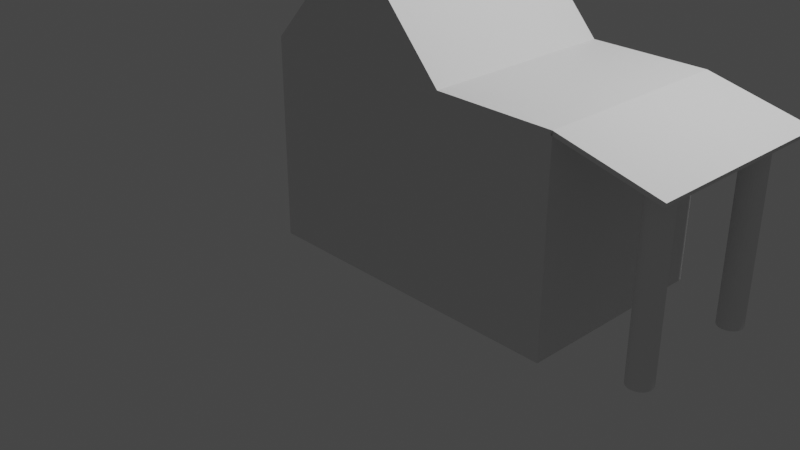 # Source: Test.blend  (saved by Blender 2.80.45; exported with 4.5.12 LTS)
import bpy
from mathutils import Matrix  # noqa: F401  (used for matrix-valued properties, if any)

bpy.ops.wm.read_factory_settings(use_empty=True)
scene = bpy.context.scene
scene.name = 'Scene'

# ---- collections
col_collection = bpy.data.collections.new('Collection'); scene.collection.children.link(col_collection)

# ---- materials (node trees are filled in below, after node groups)
mat_material = bpy.data.materials.new('Material')
mat_material.alpha_threshold = 0.0
mat_material.use_transparent_shadow = False
mat_material.roughness = 0.5
mat_material.line_color = (0.0, 0.0, 0.0, 1.0)

# ---- material node trees
mat_material.use_nodes = True; mat_material.node_tree.nodes.clear()
_N = mat_material.node_tree.nodes; _L = mat_material.node_tree.links
n0 = _N.new('ShaderNodeOutputMaterial'); n0.name = 'Material Output'; n0.location = (300, 300)
n1 = _N.new('ShaderNodeBsdfPrincipled'); n1.name = 'Principled BSDF'; n1.location = (10, 300)
n1.distribution = 'GGX'
n1.subsurface_method = 'BURLEY'
n1.inputs[3].default_value = 1.45
_L.new(n1.outputs[0], n0.inputs[0])
n0.is_active_output = True

# ---- world
world_world = bpy.data.worlds.new('World'); scene.world = world_world
world_world.use_nodes = True; world_world.node_tree.nodes.clear()
_N = world_world.node_tree.nodes; _L = world_world.node_tree.links
n0 = _N.new('ShaderNodeOutputWorld'); n0.name = 'World Output'; n0.location = (300, 300)
n1 = _N.new('ShaderNodeBackground'); n1.name = 'Background'; n1.location = (10, 300)
n1.inputs[0].default_value = (0.05088, 0.05088, 0.05088, 1.0)
_L.new(n1.outputs[0], n0.inputs[0])
n0.is_active_output = True
world_world.color = (0.05088, 0.05088, 0.05088)
world_world.use_sun_shadow = False
world_world.sun_shadow_jitter_overblur = 0.0

# ---- cameras
cam_camera = bpy.data.cameras.new('Camera')
cam_camera.clip_end = 100.0
cam_camera.ortho_scale = 7.314
cam_camera.dof.focus_distance = 0.0
cam_camera.dof.aperture_fstop = 128.0

# ---- lights
light_light = bpy.data.lights.new('Light', 'POINT')
light_light.transmission_factor = 0.0
light_light.cutoff_distance = 30.0
light_light.energy = 1000.0
light_light.shadow_buffer_clip_start = 1.001
light_light.shadow_soft_size = 0.1
light_light.shadow_maximum_resolution = 0.006
light_light.use_absolute_resolution = True

# ---- meshes
me_cube = bpy.data.meshes.new('Cube')
me_cube.from_pydata([(1.0, 1.0, 1.0), (1.0, 1.0, -1.0), (1.0, -1.0, 1.0), (1.0, -1.0, -1.0), (-1.0, 1.0, 1.0), (-1.0, 1.0, -1.0), (-1.0, -1.0, 1.0), (-1.0, -1.0, -1.0), (2.175, 1.0, 1.0), (2.175, 1.0, -1.0), (2.175, -1.0, 1.0), (2.175, -1.0, -1.0), (2.175, -1.0, 1.0), (2.175, 1.0, 1.0), (2.175, 1.0, 1.0), (2.175, -1.0, 1.0), (2.165, -1.0, 0.9597), (3.171, -1.0, 0.7241), (2.175, 1.0, 1.0), (2.175, -1.0, 1.0), (3.181, 1.0, 0.7643), (3.181, -1.0, 0.7643), (3.171, 1.0, 0.7241), (2.165, 1.0, 0.9597), (0.1243, 1.0, 1.0), (0.1243, -1.0, 1.0), (0.00316, 1.0, 1.0), (0.00316, -1.0, 1.0), (0.1243, 1.0, 1.0), (0.1243, -1.0, 1.0), (0.00316, 1.0, 1.0), (0.00316, -1.0, 1.0), (0.03384, -1.0, 2.058), (-0.03384, -1.0, 2.058), (0.03384, 1.0, 2.058), (-0.03384, 1.0, 2.058)], [(31, 27), (26, 30), (29, 25), (24, 28)], [(4, 6, 33, 35), (3, 2, 6, 7), (7, 6, 4, 5), (5, 1, 3, 7), (2, 3, 11, 10), (5, 4, 0, 1), (9, 8, 10, 11), (1, 0, 8, 9), (3, 1, 9, 11), (0, 2, 10, 8), (8, 10, 15, 14), (20, 21, 17, 22), (13, 20, 22, 23), (12, 21, 20, 13), (12, 13, 23, 16), (14, 15, 19, 18), (16, 23, 22, 17), (21, 12, 16, 17), (34, 35, 33, 32), (2, 0, 34, 32), (0, 4, 35, 34), (6, 2, 32, 33)])
_uv = me_cube.uv_layers.new(name='UVMap')
_uv.uv.foreach_set('vector', [0.625, 0.75, 0.625, 0.5, 0.625, 0.5, 0.625, 0.75, 0.375, 0.25, 0.625, 0.25, 0.625, 0.5, 0.375, 0.5, 0.375, 0.5, 0.625, 0.5, 0.625, 0.75, 0.375, 0.75, 0.375, 0.75, 0.625, 0.75, 0.625, 1.0, 0.375, 1.0, 0.625, 0.25, 0.375, 0.25, 0.375, 0.25, 0.625, 0.25, 0.625, 0.5, 0.875, 0.5, 0.875, 0.75, 0.625, 0.75, 0.125, 0.5, 0.375, 0.5, 0.375, 0.75, 0.125, 0.75, 0.625, 0.75, 0.875, 0.75, 0.875, 0.75, 0.625, 0.75, 0.625, 1.0, 0.625, 0.75, 0.625, 0.75, 0.625, 1.0, 0.375, 0.0, 0.375, 0.25, 0.375, 0.25, 0.375, 0.0, 0.375, 0.0, 0.375, 0.25, 0.375, 0.25, 0.375, 0.0, 0.0, 0.0, 0.0, 0.0, 0.0, 0.0, 0.0, 0.0, 0.0, 0.0, 0.0, 0.0, 0.0, 0.0, 0.0, 0.0, 0.0, 0.0, 0.0, 0.0, 0.0, 0.0, 0.0, 0.0, 0.0, 0.0, 0.0, 0.0, 0.0, 0.0, 0.0, 0.0, 0.375, 0.0, 0.375, 0.25, 0.375, 0.25, 0.375, 0.0, 0.0, 0.0, 0.0, 0.0, 0.0, 0.0, 0.0, 0.0, 0.0, 0.0, 0.0, 0.0, 0.0, 0.0, 0.0, 0.0, 0.375, 0.0, 0.625, 0.0, 0.625, 0.25, 0.375, 0.25, 0.375, 0.25, 0.375, 0.0, 0.375, 0.0, 0.375, 0.25, 0.875, 0.75, 0.875, 0.5, 0.875, 0.5, 0.875, 0.75, 0.625, 0.5, 0.625, 0.25, 0.625, 0.25, 0.625, 0.5])
me_cube.materials.append(mat_material)
me_cube.use_remesh_preserve_volume = False
me_cube.use_remesh_preserve_attributes = False
me_cube.use_mirror_vertex_groups = False
me_cube.update()
me_cylinder_001 = bpy.data.meshes.new('Cylinder.001')
me_cylinder_001.from_pydata([(0.0, 0.12, -1.0), (0.0, 0.12, 0.8), (0.02341, 0.1177, -1.0), (0.02341, 0.1177, 0.8), (0.04592, 0.1109, -1.0), (0.04592, 0.1109, 0.8), (0.06667, 0.09978, -1.0), (0.06667, 0.09978, 0.8), (0.08485, 0.08485, -1.0), (0.08485, 0.08485, 0.8), (0.09978, 0.06667, -1.0), (0.09978, 0.06667, 0.8), (0.1109, 0.04592, -1.0), (0.1109, 0.04592, 0.8), (0.1177, 0.02341, -1.0), (0.1177, 0.02341, 0.8), (0.12, 9.06e-09, -1.0), (0.12, 9.06e-09, 0.8), (0.1177, -0.02341, -1.0), (0.1177, -0.02341, 0.8), (0.1109, -0.04592, -1.0), (0.1109, -0.04592, 0.8), (0.09978, -0.06667, -1.0), (0.09978, -0.06667, 0.8), (0.08485, -0.08485, -1.0), (0.08485, -0.08485, 0.8), (0.06667, -0.09978, -1.0), (0.06667, -0.09978, 0.8), (0.04592, -0.1109, -1.0), (0.04592, -0.1109, 0.8), (0.02341, -0.1177, -1.0), (0.02341, -0.1177, 0.8), (-3.91e-08, -0.12, -1.0), (-3.91e-08, -0.12, 0.8), (-0.02341, -0.1177, -1.0), (-0.02341, -0.1177, 0.8), (-0.04592, -0.1109, -1.0), (-0.04592, -0.1109, 0.8), (-0.06667, -0.09978, -1.0), (-0.06667, -0.09978, 0.8), (-0.08485, -0.08485, -1.0), (-0.08485, -0.08485, 0.8), (-0.09978, -0.06667, -1.0), (-0.09978, -0.06667, 0.8), (-0.1109, -0.04592, -1.0), (-0.1109, -0.04592, 0.8), (-0.1177, -0.02341, -1.0), (-0.1177, -0.02341, 0.8), (-0.12, 1.159e-07, -1.0), (-0.12, 1.159e-07, 0.8), (-0.1177, 0.02341, -1.0), (-0.1177, 0.02341, 0.8), (-0.1109, 0.04592, -1.0), (-0.1109, 0.04592, 0.8), (-0.09978, 0.06667, -1.0), (-0.09978, 0.06667, 0.8), (-0.08485, 0.08485, -1.0), (-0.08485, 0.08485, 0.8), (-0.06667, 0.09978, -1.0), (-0.06667, 0.09978, 0.8), (-0.04592, 0.1109, -1.0), (-0.04592, 0.1109, 0.8), (-0.02341, 0.1177, -1.0), (-0.02341, 0.1177, 0.8)], [], [(0, 1, 3, 2), (2, 3, 5, 4), (4, 5, 7, 6), (6, 7, 9, 8), (8, 9, 11, 10), (10, 11, 13, 12), (12, 13, 15, 14), (14, 15, 17, 16), (16, 17, 19, 18), (18, 19, 21, 20), (20, 21, 23, 22), (22, 23, 25, 24), (24, 25, 27, 26), (26, 27, 29, 28), (28, 29, 31, 30), (30, 31, 33, 32), (32, 33, 35, 34), (34, 35, 37, 36), (36, 37, 39, 38), (38, 39, 41, 40), (40, 41, 43, 42), (42, 43, 45, 44), (44, 45, 47, 46), (46, 47, 49, 48), (48, 49, 51, 50), (50, 51, 53, 52), (52, 53, 55, 54), (54, 55, 57, 56), (56, 57, 59, 58), (58, 59, 61, 60), (3, 1, 63, 61, 59, 57, 55, 53, 51, 49, 47, 45, 43, 41, 39, 37, 35, 33, 31, 29, 27, 25, 23, 21, 19, 17, 15, 13, 11, 9, 7, 5), (60, 61, 63, 62), (62, 63, 1, 0), (0, 2, 4, 6, 8, 10, 12, 14, 16, 18, 20, 22, 24, 26, 28, 30, 32, 34, 36, 38, 40, 42, 44, 46, 48, 50, 52, 54, 56, 58, 60, 62)])
_uv = me_cylinder_001.uv_layers.new(name='UVMap')
_uv.uv.foreach_set('vector', [1.0, 0.5, 1.0, 1.0, 0.9688, 1.0, 0.9688, 0.5, 0.9688, 0.5, 0.9688, 1.0, 0.9375, 1.0, 0.9375, 0.5, 0.9375, 0.5, 0.9375, 1.0, 0.9062, 1.0, 0.9062, 0.5, 0.9062, 0.5, 0.9062, 1.0, 0.875, 1.0, 0.875, 0.5, 0.875, 0.5, 0.875, 1.0, 0.8438, 1.0, 0.8438, 0.5, 0.8438, 0.5, 0.8438, 1.0, 0.8125, 1.0, 0.8125, 0.5, 0.8125, 0.5, 0.8125, 1.0, 0.7812, 1.0, 0.7812, 0.5, 0.7812, 0.5, 0.7812, 1.0, 0.75, 1.0, 0.75, 0.5, 0.75, 0.5, 0.75, 1.0, 0.7188, 1.0, 0.7188, 0.5, 0.7188, 0.5, 0.7188, 1.0, 0.6875, 1.0, 0.6875, 0.5, 0.6875, 0.5, 0.6875, 1.0, 0.6562, 1.0, 0.6562, 0.5, 0.6562, 0.5, 0.6562, 1.0, 0.625, 1.0, 0.625, 0.5, 0.625, 0.5, 0.625, 1.0, 0.5938, 1.0, 0.5938, 0.5, 0.5938, 0.5, 0.5938, 1.0, 0.5625, 1.0, 0.5625, 0.5, 0.5625, 0.5, 0.5625, 1.0, 0.5312, 1.0, 0.5312, 0.5, 0.5312, 0.5, 0.5312, 1.0, 0.5, 1.0, 0.5, 0.5, 0.5, 0.5, 0.5, 1.0, 0.4688, 1.0, 0.4688, 0.5, 0.4688, 0.5, 0.4688, 1.0, 0.4375, 1.0, 0.4375, 0.5, 0.4375, 0.5, 0.4375, 1.0, 0.4062, 1.0, 0.4062, 0.5, 0.4062, 0.5, 0.4062, 1.0, 0.375, 1.0, 0.375, 0.5, 0.375, 0.5, 0.375, 1.0, 0.3438, 1.0, 0.3438, 0.5, 0.3438, 0.5, 0.3438, 1.0, 0.3125, 1.0, 0.3125, 0.5, 0.3125, 0.5, 0.3125, 1.0, 0.2812, 1.0, 0.2812, 0.5, 0.2812, 0.5, 0.2812, 1.0, 0.25, 1.0, 0.25, 0.5, 0.25, 0.5, 0.25, 1.0, 0.2188, 1.0, 0.2188, 0.5, 0.2188, 0.5, 0.2188, 1.0, 0.1875, 1.0, 0.1875, 0.5, 0.1875, 0.5, 0.1875, 1.0, 0.1562, 1.0, 0.1562, 0.5, 0.1562, 0.5, 0.1562, 1.0, 0.125, 1.0, 0.125, 0.5, 0.125, 0.5, 0.125, 1.0, 0.09375, 1.0, 0.09375, 0.5, 0.09375, 0.5, 0.09375, 1.0, 0.0625, 1.0, 0.0625, 0.5, 0.2968, 0.4854, 0.25, 0.49, 0.2032, 0.4854, 0.1582, 0.4717, 0.1167, 0.4496, 0.08029, 0.4197, 0.05045, 0.3833, 0.02827, 0.3418, 0.01461, 0.2968, 0.01, 0.25, 0.01461, 0.2032, 0.02827, 0.1582, 0.05045, 0.1167, 0.08029, 0.08029, 0.1167, 0.05045, 0.1582, 0.02827, 0.2032, 0.01461, 0.25, 0.01, 0.2968, 0.01461, 0.3418, 0.02827, 0.3833, 0.05045, 0.4197, 0.08029, 0.4496, 0.1167, 0.4717, 0.1582, 0.4854, 0.2032, 0.49, 0.25, 0.4854, 0.2968, 0.4717, 0.3418, 0.4496, 0.3833, 0.4197, 0.4197, 0.3833, 0.4496, 0.3418, 0.4717, 0.0625, 0.5, 0.0625, 1.0, 0.03125, 1.0, 0.03125, 0.5, 0.03125, 0.5, 0.03125, 1.0, 0.0, 1.0, 0.0, 0.5, 0.75, 0.49, 0.7968, 0.4854, 0.8418, 0.4717, 0.8833, 0.4496, 0.9197, 0.4197, 0.9496, 0.3833, 0.9717, 0.3418, 0.9854, 0.2968, 0.99, 0.25, 0.9854, 0.2032, 0.9717, 0.1582, 0.9496, 0.1167, 0.9197, 0.08029, 0.8833, 0.05045, 0.8418, 0.02827, 0.7968, 0.01461, 0.75, 0.01, 0.7032, 0.01461, 0.6582, 0.02827, 0.6167, 0.05045, 0.5803, 0.08029, 0.5504, 0.1167, 0.5283, 0.1582, 0.5146, 0.2032, 0.51, 0.25, 0.5146, 0.2968, 0.5283, 0.3418, 0.5504, 0.3833, 0.5803, 0.4197, 0.6167, 0.4496, 0.6582, 0.4717, 0.7032, 0.4854])
me_cylinder_001.use_remesh_preserve_volume = False
me_cylinder_001.use_remesh_preserve_attributes = False
me_cylinder_001.use_mirror_vertex_groups = False
me_cylinder_001.update()
me_cylinder_002 = bpy.data.meshes.new('Cylinder.002')
me_cylinder_002.from_pydata([(0.0, 0.12, -1.0), (0.0, 0.12, 0.8), (0.02341, 0.1177, -1.0), (0.02341, 0.1177, 0.8), (0.04592, 0.1109, -1.0), (0.04592, 0.1109, 0.8), (0.06667, 0.09978, -1.0), (0.06667, 0.09978, 0.8), (0.08485, 0.08485, -1.0), (0.08485, 0.08485, 0.8), (0.09978, 0.06667, -1.0), (0.09978, 0.06667, 0.8), (0.1109, 0.04592, -1.0), (0.1109, 0.04592, 0.8), (0.1177, 0.02341, -1.0), (0.1177, 0.02341, 0.8), (0.12, 9.06e-09, -1.0), (0.12, 9.06e-09, 0.8), (0.1177, -0.02341, -1.0), (0.1177, -0.02341, 0.8), (0.1109, -0.04592, -1.0), (0.1109, -0.04592, 0.8), (0.09978, -0.06667, -1.0), (0.09978, -0.06667, 0.8), (0.08485, -0.08485, -1.0), (0.08485, -0.08485, 0.8), (0.06667, -0.09978, -1.0), (0.06667, -0.09978, 0.8), (0.04592, -0.1109, -1.0), (0.04592, -0.1109, 0.8), (0.02341, -0.1177, -1.0), (0.02341, -0.1177, 0.8), (-3.91e-08, -0.12, -1.0), (-3.91e-08, -0.12, 0.8), (-0.02341, -0.1177, -1.0), (-0.02341, -0.1177, 0.8), (-0.04592, -0.1109, -1.0), (-0.04592, -0.1109, 0.8), (-0.06667, -0.09978, -1.0), (-0.06667, -0.09978, 0.8), (-0.08485, -0.08485, -1.0), (-0.08485, -0.08485, 0.8), (-0.09978, -0.06667, -1.0), (-0.09978, -0.06667, 0.8), (-0.1109, -0.04592, -1.0), (-0.1109, -0.04592, 0.8), (-0.1177, -0.02341, -1.0), (-0.1177, -0.02341, 0.8), (-0.12, 1.159e-07, -1.0), (-0.12, 1.159e-07, 0.8), (-0.1177, 0.02341, -1.0), (-0.1177, 0.02341, 0.8), (-0.1109, 0.04592, -1.0), (-0.1109, 0.04592, 0.8), (-0.09978, 0.06667, -1.0), (-0.09978, 0.06667, 0.8), (-0.08485, 0.08485, -1.0), (-0.08485, 0.08485, 0.8), (-0.06667, 0.09978, -1.0), (-0.06667, 0.09978, 0.8), (-0.04592, 0.1109, -1.0), (-0.04592, 0.1109, 0.8), (-0.02341, 0.1177, -1.0), (-0.02341, 0.1177, 0.8)], [], [(0, 1, 3, 2), (2, 3, 5, 4), (4, 5, 7, 6), (6, 7, 9, 8), (8, 9, 11, 10), (10, 11, 13, 12), (12, 13, 15, 14), (14, 15, 17, 16), (16, 17, 19, 18), (18, 19, 21, 20), (20, 21, 23, 22), (22, 23, 25, 24), (24, 25, 27, 26), (26, 27, 29, 28), (28, 29, 31, 30), (30, 31, 33, 32), (32, 33, 35, 34), (34, 35, 37, 36), (36, 37, 39, 38), (38, 39, 41, 40), (40, 41, 43, 42), (42, 43, 45, 44), (44, 45, 47, 46), (46, 47, 49, 48), (48, 49, 51, 50), (50, 51, 53, 52), (52, 53, 55, 54), (54, 55, 57, 56), (56, 57, 59, 58), (58, 59, 61, 60), (3, 1, 63, 61, 59, 57, 55, 53, 51, 49, 47, 45, 43, 41, 39, 37, 35, 33, 31, 29, 27, 25, 23, 21, 19, 17, 15, 13, 11, 9, 7, 5), (60, 61, 63, 62), (62, 63, 1, 0), (0, 2, 4, 6, 8, 10, 12, 14, 16, 18, 20, 22, 24, 26, 28, 30, 32, 34, 36, 38, 40, 42, 44, 46, 48, 50, 52, 54, 56, 58, 60, 62)])
_uv = me_cylinder_002.uv_layers.new(name='UVMap')
_uv.uv.foreach_set('vector', [1.0, 0.5, 1.0, 1.0, 0.9688, 1.0, 0.9688, 0.5, 0.9688, 0.5, 0.9688, 1.0, 0.9375, 1.0, 0.9375, 0.5, 0.9375, 0.5, 0.9375, 1.0, 0.9062, 1.0, 0.9062, 0.5, 0.9062, 0.5, 0.9062, 1.0, 0.875, 1.0, 0.875, 0.5, 0.875, 0.5, 0.875, 1.0, 0.8438, 1.0, 0.8438, 0.5, 0.8438, 0.5, 0.8438, 1.0, 0.8125, 1.0, 0.8125, 0.5, 0.8125, 0.5, 0.8125, 1.0, 0.7812, 1.0, 0.7812, 0.5, 0.7812, 0.5, 0.7812, 1.0, 0.75, 1.0, 0.75, 0.5, 0.75, 0.5, 0.75, 1.0, 0.7188, 1.0, 0.7188, 0.5, 0.7188, 0.5, 0.7188, 1.0, 0.6875, 1.0, 0.6875, 0.5, 0.6875, 0.5, 0.6875, 1.0, 0.6562, 1.0, 0.6562, 0.5, 0.6562, 0.5, 0.6562, 1.0, 0.625, 1.0, 0.625, 0.5, 0.625, 0.5, 0.625, 1.0, 0.5938, 1.0, 0.5938, 0.5, 0.5938, 0.5, 0.5938, 1.0, 0.5625, 1.0, 0.5625, 0.5, 0.5625, 0.5, 0.5625, 1.0, 0.5312, 1.0, 0.5312, 0.5, 0.5312, 0.5, 0.5312, 1.0, 0.5, 1.0, 0.5, 0.5, 0.5, 0.5, 0.5, 1.0, 0.4688, 1.0, 0.4688, 0.5, 0.4688, 0.5, 0.4688, 1.0, 0.4375, 1.0, 0.4375, 0.5, 0.4375, 0.5, 0.4375, 1.0, 0.4062, 1.0, 0.4062, 0.5, 0.4062, 0.5, 0.4062, 1.0, 0.375, 1.0, 0.375, 0.5, 0.375, 0.5, 0.375, 1.0, 0.3438, 1.0, 0.3438, 0.5, 0.3438, 0.5, 0.3438, 1.0, 0.3125, 1.0, 0.3125, 0.5, 0.3125, 0.5, 0.3125, 1.0, 0.2812, 1.0, 0.2812, 0.5, 0.2812, 0.5, 0.2812, 1.0, 0.25, 1.0, 0.25, 0.5, 0.25, 0.5, 0.25, 1.0, 0.2188, 1.0, 0.2188, 0.5, 0.2188, 0.5, 0.2188, 1.0, 0.1875, 1.0, 0.1875, 0.5, 0.1875, 0.5, 0.1875, 1.0, 0.1562, 1.0, 0.1562, 0.5, 0.1562, 0.5, 0.1562, 1.0, 0.125, 1.0, 0.125, 0.5, 0.125, 0.5, 0.125, 1.0, 0.09375, 1.0, 0.09375, 0.5, 0.09375, 0.5, 0.09375, 1.0, 0.0625, 1.0, 0.0625, 0.5, 0.2968, 0.4854, 0.25, 0.49, 0.2032, 0.4854, 0.1582, 0.4717, 0.1167, 0.4496, 0.08029, 0.4197, 0.05045, 0.3833, 0.02827, 0.3418, 0.01461, 0.2968, 0.01, 0.25, 0.01461, 0.2032, 0.02827, 0.1582, 0.05045, 0.1167, 0.08029, 0.08029, 0.1167, 0.05045, 0.1582, 0.02827, 0.2032, 0.01461, 0.25, 0.01, 0.2968, 0.01461, 0.3418, 0.02827, 0.3833, 0.05045, 0.4197, 0.08029, 0.4496, 0.1167, 0.4717, 0.1582, 0.4854, 0.2032, 0.49, 0.25, 0.4854, 0.2968, 0.4717, 0.3418, 0.4496, 0.3833, 0.4197, 0.4197, 0.3833, 0.4496, 0.3418, 0.4717, 0.0625, 0.5, 0.0625, 1.0, 0.03125, 1.0, 0.03125, 0.5, 0.03125, 0.5, 0.03125, 1.0, 0.0, 1.0, 0.0, 0.5, 0.75, 0.49, 0.7968, 0.4854, 0.8418, 0.4717, 0.8833, 0.4496, 0.9197, 0.4197, 0.9496, 0.3833, 0.9717, 0.3418, 0.9854, 0.2968, 0.99, 0.25, 0.9854, 0.2032, 0.9717, 0.1582, 0.9496, 0.1167, 0.9197, 0.08029, 0.8833, 0.05045, 0.8418, 0.02827, 0.7968, 0.01461, 0.75, 0.01, 0.7032, 0.01461, 0.6582, 0.02827, 0.6167, 0.05045, 0.5803, 0.08029, 0.5504, 0.1167, 0.5283, 0.1582, 0.5146, 0.2032, 0.51, 0.25, 0.5146, 0.2968, 0.5283, 0.3418, 0.5504, 0.3833, 0.5803, 0.4197, 0.6167, 0.4496, 0.6582, 0.4717, 0.7032, 0.4854])
me_cylinder_002.use_remesh_preserve_volume = False
me_cylinder_002.use_remesh_preserve_attributes = False
me_cylinder_002.use_mirror_vertex_groups = False
me_cylinder_002.update()

# ---- objects
ob_cube = bpy.data.objects.new('Cube', me_cube)
ob_light = bpy.data.objects.new('Light', light_light)
ob_camera = bpy.data.objects.new('Camera', cam_camera)
ob_cylinder = bpy.data.objects.new('Cylinder', me_cylinder_001)
ob_cylinder_001 = bpy.data.objects.new('Cylinder.001', me_cylinder_002)

# ---- transforms, parenting, visibility, modifiers, constraints
ob_cube.location = (0.5, 0.0, 1.0)
ob_cube.lock_rotations_4d = False
ob_cube.empty_display_type = 'ARROWS'
ob_cube.lineart.crease_threshold = 0.0
ob_light.location = (4.076, 1.005, 6.904)
ob_light.rotation_euler = (0.6503, 0.05522, 1.866)
ob_light.lock_rotations_4d = False
ob_light.empty_display_type = 'ARROWS'
ob_light.color = (0.0, 0.0, 0.0, 0.0)
ob_light.lineart.crease_threshold = 0.0
ob_camera.location = (7.359, -6.926, 4.958)
ob_camera.rotation_euler = (1.109, 0.0, 0.8149)
ob_camera.lock_rotations_4d = False
ob_camera.empty_display_type = 'ARROWS'
ob_camera.color = (0.0, 0.0, 0.0, 0.0)
ob_camera.display_type = 'WIRE'
ob_camera.lineart.crease_threshold = 0.0
ob_cylinder.location = (3.405, 0.6517, 1.0)
ob_cylinder.lineart.crease_threshold = 0.0
ob_cylinder_001.location = (3.405, -0.6381, 1.0)
ob_cylinder_001.lineart.crease_threshold = 0.0

# ---- collection membership
col_collection.objects.link(ob_cube)
col_collection.objects.link(ob_light)
col_collection.objects.link(ob_camera)
col_collection.objects.link(ob_cylinder)
col_collection.objects.link(ob_cylinder_001)

# ---- scene / render settings (as saved in the file)
scene.camera = ob_camera
scene.frame_start = 1; scene.frame_end = 250; scene.frame_set(1)
scene.render.engine = 'BLENDER_EEVEE_NEXT'
scene.cycles.use_denoising = False
scene.cycles.samples = 128
scene.cycles.sampling_pattern = 'TABULATED_SOBOL'
scene.cycles.use_adaptive_sampling = False
scene.cycles.use_light_tree = False
scene.view_settings.view_transform = 'Filmic'
bpy.context.view_layer.update()
